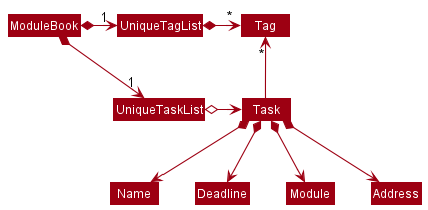

The diagram above was rendered by PlantUML. Its source (embedded in the PNG):
@startuml
!include style.puml
skinparam arrowThickness 1.1
skinparam arrowColor MODEL_COLOR
skinparam classBackgroundColor MODEL_COLOR

ModuleBook *-right-> "1" UniqueTaskList
ModuleBook *-right-> "1" UniqueTagList
UniqueTagList -[hidden]down- UniqueTaskList
UniqueTagList -[hidden]down- UniqueTaskList

UniqueTagList *-right-> "*" Tag
UniqueTaskList o-right-> Task

Task -up-> "*" Tag

Task *--> Name
Task *--> Deadline
Task *--> Module
Task *--> Address
@enduml